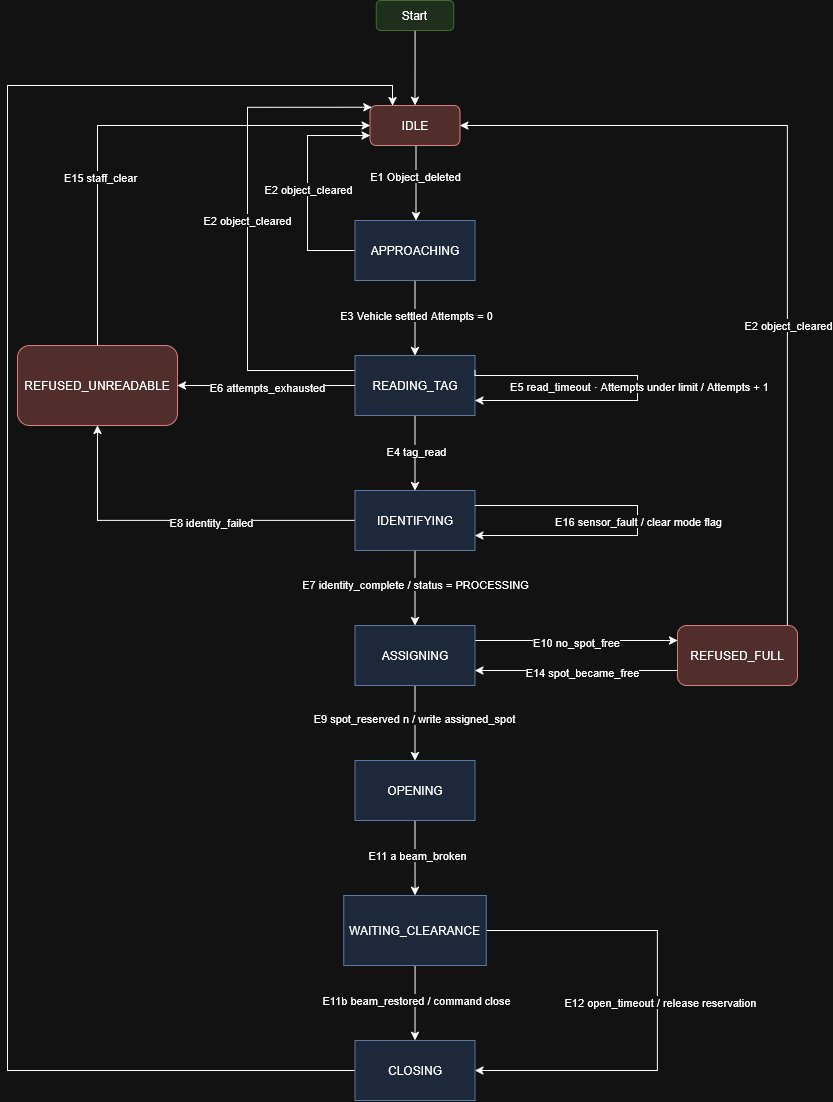

The diagram above was exported from draw.io. Its source (the exported page's mxGraphModel, read from the mxfile embedded in the PNG):
<mxGraphModel dx="2628" dy="1408" grid="1" gridSize="10" guides="1" tooltips="1" connect="1" arrows="1" fold="1" page="1" pageScale="1" pageWidth="850" pageHeight="1100" math="0" shadow="0">
  <root>
    <mxCell id="0" />
    <mxCell id="1" parent="0" />
    <mxCell id="X5bi7IbSuCdvI207YXJW-3" edge="1" parent="1" style="edgeStyle=orthogonalEdgeStyle;rounded=0;orthogonalLoop=1;jettySize=auto;html=1;" value="">
      <mxGeometry relative="1" as="geometry">
        <mxPoint x="448.4999999999998" y="170" as="sourcePoint" />
        <mxPoint x="448.4999999999998" y="245" as="targetPoint" />
      </mxGeometry>
    </mxCell>
    <mxCell id="X5bi7IbSuCdvI207YXJW-4" connectable="0" parent="X5bi7IbSuCdvI207YXJW-3" style="edgeLabel;html=1;align=center;verticalAlign=middle;resizable=0;points=[];" value="E1 Object_deleted" vertex="1">
      <mxGeometry relative="1" x="-0.1933" y="1" as="geometry">
        <mxPoint x="-2" as="offset" />
      </mxGeometry>
    </mxCell>
    <mxCell id="X5bi7IbSuCdvI207YXJW-1" parent="1" style="rounded=1;whiteSpace=wrap;html=1;roundedPerimeter=1;fillColor=#f8cecc;strokeColor=#b85450;" value="IDLE" vertex="1">
      <mxGeometry height="40" width="90" x="402.5" y="130" as="geometry" />
    </mxCell>
    <mxCell id="X5bi7IbSuCdvI207YXJW-7" edge="1" parent="1" source="X5bi7IbSuCdvI207YXJW-2" style="edgeStyle=orthogonalEdgeStyle;rounded=0;orthogonalLoop=1;jettySize=auto;html=1;" target="X5bi7IbSuCdvI207YXJW-6" value="">
      <mxGeometry relative="1" as="geometry" />
    </mxCell>
    <mxCell id="X5bi7IbSuCdvI207YXJW-28" connectable="0" parent="X5bi7IbSuCdvI207YXJW-7" style="edgeLabel;html=1;align=center;verticalAlign=middle;resizable=0;points=[];" value="E3 Vehicle settled Attempts = 0" vertex="1">
      <mxGeometry relative="1" x="-0.0837" y="1" as="geometry">
        <mxPoint as="offset" />
      </mxGeometry>
    </mxCell>
    <mxCell id="X5bi7IbSuCdvI207YXJW-61" edge="1" parent="1" source="X5bi7IbSuCdvI207YXJW-2" style="edgeStyle=orthogonalEdgeStyle;rounded=0;orthogonalLoop=1;jettySize=auto;html=1;exitX=0;exitY=0.5;exitDx=0;exitDy=0;entryX=0;entryY=0.75;entryDx=0;entryDy=0;" target="X5bi7IbSuCdvI207YXJW-1">
      <mxGeometry relative="1" as="geometry">
        <Array as="points">
          <mxPoint x="340" y="275" />
          <mxPoint x="340" y="160" />
        </Array>
      </mxGeometry>
    </mxCell>
    <mxCell id="X5bi7IbSuCdvI207YXJW-62" connectable="0" parent="X5bi7IbSuCdvI207YXJW-61" style="edgeLabel;html=1;align=center;verticalAlign=middle;resizable=0;points=[];" value="E2 object_cleared" vertex="1">
      <mxGeometry relative="1" x="-0.0278" as="geometry">
        <mxPoint as="offset" />
      </mxGeometry>
    </mxCell>
    <mxCell id="X5bi7IbSuCdvI207YXJW-2" parent="1" style="rounded=0;whiteSpace=wrap;html=1;fillColor=#dae8fc;strokeColor=#6c8ebf;" value="APPROACHING" vertex="1">
      <mxGeometry height="60" width="120" x="387.5" y="245" as="geometry" />
    </mxCell>
    <mxCell id="X5bi7IbSuCdvI207YXJW-12" edge="1" parent="1" source="X5bi7IbSuCdvI207YXJW-5" style="edgeStyle=orthogonalEdgeStyle;rounded=0;orthogonalLoop=1;jettySize=auto;html=1;" target="X5bi7IbSuCdvI207YXJW-11" value="">
      <mxGeometry relative="1" as="geometry" />
    </mxCell>
    <mxCell id="X5bi7IbSuCdvI207YXJW-30" connectable="0" parent="X5bi7IbSuCdvI207YXJW-12" style="edgeLabel;html=1;align=center;verticalAlign=middle;resizable=0;points=[];" value="E7 identity_complete / status = PROCESSING" vertex="1">
      <mxGeometry relative="1" x="-0.1119" as="geometry">
        <mxPoint as="offset" />
      </mxGeometry>
    </mxCell>
    <mxCell id="X5bi7IbSuCdvI207YXJW-55" edge="1" parent="1" source="X5bi7IbSuCdvI207YXJW-5" style="edgeStyle=orthogonalEdgeStyle;rounded=0;orthogonalLoop=1;jettySize=auto;html=1;exitX=0;exitY=0.5;exitDx=0;exitDy=0;entryX=0.5;entryY=1;entryDx=0;entryDy=0;" target="X5bi7IbSuCdvI207YXJW-63">
      <mxGeometry relative="1" x="0.0213" as="geometry">
        <mxPoint x="127.5" y="445" as="targetPoint" />
      </mxGeometry>
    </mxCell>
    <mxCell id="X5bi7IbSuCdvI207YXJW-57" connectable="0" parent="X5bi7IbSuCdvI207YXJW-55" style="edgeLabel;html=1;align=center;verticalAlign=middle;resizable=0;points=[];" value="E8 identity_failed" vertex="1">
      <mxGeometry relative="1" x="-0.183" y="1" as="geometry">
        <mxPoint as="offset" />
      </mxGeometry>
    </mxCell>
    <mxCell id="X5bi7IbSuCdvI207YXJW-5" parent="1" style="rounded=0;whiteSpace=wrap;html=1;fillColor=#dae8fc;strokeColor=#6c8ebf;" value="IDENTIFYING" vertex="1">
      <mxGeometry height="60" width="120" x="387.5" y="515" as="geometry" />
    </mxCell>
    <mxCell id="X5bi7IbSuCdvI207YXJW-9" edge="1" parent="1" source="X5bi7IbSuCdvI207YXJW-6" style="edgeStyle=orthogonalEdgeStyle;rounded=0;orthogonalLoop=1;jettySize=auto;html=1;" target="X5bi7IbSuCdvI207YXJW-5" value="">
      <mxGeometry relative="1" as="geometry" />
    </mxCell>
    <mxCell id="X5bi7IbSuCdvI207YXJW-29" connectable="0" parent="X5bi7IbSuCdvI207YXJW-9" style="edgeLabel;html=1;align=center;verticalAlign=middle;resizable=0;points=[];" value="E4 tag_read" vertex="1">
      <mxGeometry relative="1" x="-0.056" y="1" as="geometry">
        <mxPoint as="offset" />
      </mxGeometry>
    </mxCell>
    <mxCell id="X5bi7IbSuCdvI207YXJW-54" edge="1" parent="1" source="X5bi7IbSuCdvI207YXJW-6" style="edgeStyle=orthogonalEdgeStyle;rounded=0;orthogonalLoop=1;jettySize=auto;html=1;exitX=0;exitY=0.25;exitDx=0;exitDy=0;entryX=0;entryY=0;entryDx=0;entryDy=0;" target="X5bi7IbSuCdvI207YXJW-1">
      <mxGeometry relative="1" x="-0.0011" as="geometry">
        <Array as="points">
          <mxPoint x="280" y="395" />
          <mxPoint x="280" y="131.8" />
        </Array>
      </mxGeometry>
    </mxCell>
    <mxCell id="X5bi7IbSuCdvI207YXJW-60" connectable="0" parent="X5bi7IbSuCdvI207YXJW-54" style="edgeLabel;html=1;align=center;verticalAlign=middle;resizable=0;points=[];" value="E2 object_cleared" vertex="1">
      <mxGeometry relative="1" x="0.0409" y="1" as="geometry">
        <mxPoint as="offset" />
      </mxGeometry>
    </mxCell>
    <mxCell id="X5bi7IbSuCdvI207YXJW-6" parent="1" style="rounded=0;whiteSpace=wrap;html=1;fillColor=#dae8fc;strokeColor=#6c8ebf;" value="READING_TAG" vertex="1">
      <mxGeometry height="60" width="120" x="387.5" y="380" as="geometry" />
    </mxCell>
    <mxCell id="X5bi7IbSuCdvI207YXJW-32" edge="1" parent="1" source="X5bi7IbSuCdvI207YXJW-11" style="edgeStyle=orthogonalEdgeStyle;rounded=0;orthogonalLoop=1;jettySize=auto;html=1;" target="X5bi7IbSuCdvI207YXJW-31" value="">
      <mxGeometry relative="1" as="geometry" />
    </mxCell>
    <mxCell id="X5bi7IbSuCdvI207YXJW-35" connectable="0" parent="X5bi7IbSuCdvI207YXJW-32" style="edgeLabel;html=1;align=center;verticalAlign=middle;resizable=0;points=[];" value="E9 spot_reserved n / write assigned_spot" vertex="1">
      <mxGeometry relative="1" x="-0.16" y="-1" as="geometry">
        <mxPoint as="offset" />
      </mxGeometry>
    </mxCell>
    <mxCell id="X5bi7IbSuCdvI207YXJW-44" edge="1" parent="1" source="X5bi7IbSuCdvI207YXJW-11" style="edgeStyle=orthogonalEdgeStyle;rounded=0;orthogonalLoop=1;jettySize=auto;html=1;exitX=1;exitY=0.25;exitDx=0;exitDy=0;entryX=0;entryY=0.25;entryDx=0;entryDy=0;" target="X5bi7IbSuCdvI207YXJW-43">
      <mxGeometry relative="1" as="geometry" />
    </mxCell>
    <mxCell id="X5bi7IbSuCdvI207YXJW-46" connectable="0" parent="X5bi7IbSuCdvI207YXJW-44" style="edgeLabel;html=1;align=center;verticalAlign=middle;resizable=0;points=[];" value="E10 no_spot_free" vertex="1">
      <mxGeometry relative="1" x="-0.0029" y="-1" as="geometry">
        <mxPoint as="offset" />
      </mxGeometry>
    </mxCell>
    <mxCell id="X5bi7IbSuCdvI207YXJW-11" parent="1" style="rounded=0;whiteSpace=wrap;html=1;fillColor=#dae8fc;strokeColor=#6c8ebf;" value="ASSIGNING" vertex="1">
      <mxGeometry height="60" width="120" x="387.5" y="650" as="geometry" />
    </mxCell>
    <mxCell id="X5bi7IbSuCdvI207YXJW-21" edge="1" parent="1" source="X5bi7IbSuCdvI207YXJW-6" style="edgeStyle=orthogonalEdgeStyle;rounded=0;orthogonalLoop=1;jettySize=auto;html=1;exitX=0;exitY=0.5;exitDx=0;exitDy=0;entryX=1;entryY=0.5;entryDx=0;entryDy=0;" target="X5bi7IbSuCdvI207YXJW-63" value="">
      <mxGeometry relative="1" as="geometry">
        <mxPoint x="387.5" y="410" as="sourcePoint" />
        <mxPoint x="204.99999999999977" y="410" as="targetPoint" />
      </mxGeometry>
    </mxCell>
    <mxCell id="X5bi7IbSuCdvI207YXJW-56" connectable="0" parent="X5bi7IbSuCdvI207YXJW-21" style="edgeLabel;html=1;align=center;verticalAlign=middle;resizable=0;points=[];" value="E6 attempts_exhausted" vertex="1">
      <mxGeometry relative="1" x="-0.0085" y="1" as="geometry">
        <mxPoint as="offset" />
      </mxGeometry>
    </mxCell>
    <mxCell id="X5bi7IbSuCdvI207YXJW-58" edge="1" parent="1" source="X5bi7IbSuCdvI207YXJW-63" style="edgeStyle=orthogonalEdgeStyle;rounded=0;orthogonalLoop=1;jettySize=auto;html=1;exitX=0.5;exitY=0;exitDx=0;exitDy=0;entryX=0;entryY=0.5;entryDx=0;entryDy=0;" target="X5bi7IbSuCdvI207YXJW-1">
      <mxGeometry relative="1" as="geometry">
        <mxPoint x="127.5" y="375" as="sourcePoint" />
      </mxGeometry>
    </mxCell>
    <mxCell id="X5bi7IbSuCdvI207YXJW-59" connectable="0" parent="X5bi7IbSuCdvI207YXJW-58" style="edgeLabel;html=1;align=center;verticalAlign=middle;resizable=0;points=[];" value="E15 staff_clear" vertex="1">
      <mxGeometry relative="1" x="-0.3157" y="-2" as="geometry">
        <mxPoint as="offset" />
      </mxGeometry>
    </mxCell>
    <mxCell id="X5bi7IbSuCdvI207YXJW-27" edge="1" parent="1" source="X5bi7IbSuCdvI207YXJW-26" style="edgeStyle=orthogonalEdgeStyle;rounded=0;orthogonalLoop=1;jettySize=auto;html=1;" target="X5bi7IbSuCdvI207YXJW-1" value="">
      <mxGeometry relative="1" as="geometry" />
    </mxCell>
    <mxCell id="X5bi7IbSuCdvI207YXJW-26" parent="1" style="rounded=1;whiteSpace=wrap;html=1;roundedPerimeter=1;fillColor=#d5e8d4;strokeColor=#82b366;" value="Start" vertex="1">
      <mxGeometry height="30" width="77.5" x="408.75" y="25" as="geometry" />
    </mxCell>
    <mxCell id="X5bi7IbSuCdvI207YXJW-34" edge="1" parent="1" source="X5bi7IbSuCdvI207YXJW-31" style="edgeStyle=orthogonalEdgeStyle;rounded=0;orthogonalLoop=1;jettySize=auto;html=1;" target="X5bi7IbSuCdvI207YXJW-33" value="">
      <mxGeometry relative="1" as="geometry" />
    </mxCell>
    <mxCell id="X5bi7IbSuCdvI207YXJW-36" connectable="0" parent="X5bi7IbSuCdvI207YXJW-34" style="edgeLabel;html=1;align=center;verticalAlign=middle;resizable=0;points=[];" value="E11 a beam_broken" vertex="1">
      <mxGeometry relative="1" x="-0.0945" y="2" as="geometry">
        <mxPoint as="offset" />
      </mxGeometry>
    </mxCell>
    <mxCell id="X5bi7IbSuCdvI207YXJW-31" parent="1" style="rounded=0;whiteSpace=wrap;html=1;fillColor=#dae8fc;strokeColor=#6c8ebf;" value="OPENING" vertex="1">
      <mxGeometry height="60" width="120" x="387.5" y="785" as="geometry" />
    </mxCell>
    <mxCell id="X5bi7IbSuCdvI207YXJW-38" edge="1" parent="1" source="X5bi7IbSuCdvI207YXJW-33" style="edgeStyle=orthogonalEdgeStyle;rounded=0;orthogonalLoop=1;jettySize=auto;html=1;" target="X5bi7IbSuCdvI207YXJW-37" value="">
      <mxGeometry relative="1" as="geometry" />
    </mxCell>
    <mxCell id="X5bi7IbSuCdvI207YXJW-39" connectable="0" parent="X5bi7IbSuCdvI207YXJW-38" style="edgeLabel;html=1;align=center;verticalAlign=middle;resizable=0;points=[];" value="E11b beam_restored / command close" vertex="1">
      <mxGeometry relative="1" x="-0.1056" y="1" as="geometry">
        <mxPoint as="offset" />
      </mxGeometry>
    </mxCell>
    <mxCell id="X5bi7IbSuCdvI207YXJW-40" edge="1" parent="1" source="X5bi7IbSuCdvI207YXJW-33" style="edgeStyle=orthogonalEdgeStyle;rounded=0;orthogonalLoop=1;jettySize=auto;html=1;exitX=1;exitY=0.5;exitDx=0;exitDy=0;entryX=1;entryY=0.5;entryDx=0;entryDy=0;" target="X5bi7IbSuCdvI207YXJW-37">
      <mxGeometry relative="1" as="geometry">
        <Array as="points">
          <mxPoint x="690" y="955" />
          <mxPoint x="690" y="1095" />
        </Array>
      </mxGeometry>
    </mxCell>
    <mxCell id="X5bi7IbSuCdvI207YXJW-41" connectable="0" parent="X5bi7IbSuCdvI207YXJW-40" style="edgeLabel;html=1;align=center;verticalAlign=middle;resizable=0;points=[];" value="E12 open_timeout / release reservation" vertex="1">
      <mxGeometry relative="1" x="-0.0173" y="2" as="geometry">
        <mxPoint as="offset" />
      </mxGeometry>
    </mxCell>
    <mxCell id="X5bi7IbSuCdvI207YXJW-33" parent="1" style="rounded=0;whiteSpace=wrap;html=1;fillColor=#dae8fc;strokeColor=#6c8ebf;" value="WAITING_CLEARANCE" vertex="1">
      <mxGeometry height="70" width="142.5" x="376.25" y="920" as="geometry" />
    </mxCell>
    <mxCell id="X5bi7IbSuCdvI207YXJW-42" edge="1" parent="1" source="X5bi7IbSuCdvI207YXJW-37" style="edgeStyle=orthogonalEdgeStyle;rounded=0;orthogonalLoop=1;jettySize=auto;html=1;exitX=0;exitY=0.5;exitDx=0;exitDy=0;entryX=0.25;entryY=0;entryDx=0;entryDy=0;" target="X5bi7IbSuCdvI207YXJW-1">
      <mxGeometry relative="1" x="0.0003" as="geometry">
        <Array as="points">
          <mxPoint x="40" y="1095" />
          <mxPoint x="40" y="110" />
          <mxPoint x="425" y="110" />
        </Array>
      </mxGeometry>
    </mxCell>
    <mxCell id="X5bi7IbSuCdvI207YXJW-37" parent="1" style="rounded=0;whiteSpace=wrap;html=1;fillColor=#dae8fc;strokeColor=#6c8ebf;" value="CLOSING" vertex="1">
      <mxGeometry height="60" width="120" x="387.5" y="1065" as="geometry" />
    </mxCell>
    <mxCell id="X5bi7IbSuCdvI207YXJW-45" edge="1" parent="1" source="X5bi7IbSuCdvI207YXJW-43" style="edgeStyle=orthogonalEdgeStyle;rounded=0;orthogonalLoop=1;jettySize=auto;html=1;exitX=0;exitY=0.75;exitDx=0;exitDy=0;entryX=1;entryY=0.75;entryDx=0;entryDy=0;" target="X5bi7IbSuCdvI207YXJW-11">
      <mxGeometry relative="1" as="geometry" />
    </mxCell>
    <mxCell id="X5bi7IbSuCdvI207YXJW-47" connectable="0" parent="X5bi7IbSuCdvI207YXJW-45" style="edgeLabel;html=1;align=center;verticalAlign=middle;resizable=0;points=[];" value="E14 spot_became_free" vertex="1">
      <mxGeometry relative="1" x="-0.0566" y="1" as="geometry">
        <mxPoint as="offset" />
      </mxGeometry>
    </mxCell>
    <mxCell id="X5bi7IbSuCdvI207YXJW-48" edge="1" parent="1" source="X5bi7IbSuCdvI207YXJW-43" style="edgeStyle=orthogonalEdgeStyle;rounded=0;orthogonalLoop=1;jettySize=auto;html=1;exitX=0.5;exitY=0;exitDx=0;exitDy=0;entryX=1;entryY=0.5;entryDx=0;entryDy=0;" target="X5bi7IbSuCdvI207YXJW-1">
      <mxGeometry relative="1" as="geometry">
        <Array as="points">
          <mxPoint x="820" y="650" />
          <mxPoint x="820" y="150" />
        </Array>
      </mxGeometry>
    </mxCell>
    <mxCell id="X5bi7IbSuCdvI207YXJW-49" connectable="0" parent="X5bi7IbSuCdvI207YXJW-48" style="edgeLabel;html=1;align=center;verticalAlign=middle;resizable=0;points=[];" value="E2 object_cleared" vertex="1">
      <mxGeometry relative="1" x="-0.1997" as="geometry">
        <mxPoint as="offset" />
      </mxGeometry>
    </mxCell>
    <mxCell id="X5bi7IbSuCdvI207YXJW-43" parent="1" style="rounded=1;whiteSpace=wrap;html=1;roundedPerimeter=1;fillColor=#f8cecc;strokeColor=#b85450;" value="REFUSED_FULL" vertex="1">
      <mxGeometry height="60" width="120" x="710" y="650" as="geometry" />
    </mxCell>
    <mxCell id="X5bi7IbSuCdvI207YXJW-50" edge="1" parent="1" source="X5bi7IbSuCdvI207YXJW-6" style="edgeStyle=orthogonalEdgeStyle;rounded=0;orthogonalLoop=1;jettySize=auto;html=1;innerLoopWaypoints=1;exitX=1;exitY=0.25;exitDx=0;exitDy=0;entryX=1;entryY=0.75;entryDx=0;entryDy=0;" target="X5bi7IbSuCdvI207YXJW-6">
      <mxGeometry relative="1" x="0.0034" as="geometry">
        <Array as="points">
          <mxPoint x="507.5" y="400" />
          <mxPoint x="670" y="400" />
          <mxPoint x="670" y="425" />
        </Array>
      </mxGeometry>
    </mxCell>
    <mxCell id="X5bi7IbSuCdvI207YXJW-51" connectable="0" parent="X5bi7IbSuCdvI207YXJW-50" style="edgeLabel;html=1;align=center;verticalAlign=middle;resizable=0;points=[];" value="E5 read_timeout · Attempts under limit / Attempts + 1" vertex="1">
      <mxGeometry relative="1" x="0.0323" y="1" as="geometry">
        <mxPoint y="-5" as="offset" />
      </mxGeometry>
    </mxCell>
    <mxCell id="X5bi7IbSuCdvI207YXJW-52" edge="1" parent="1" source="X5bi7IbSuCdvI207YXJW-5" style="edgeStyle=orthogonalEdgeStyle;rounded=0;orthogonalLoop=1;jettySize=auto;html=1;innerLoopWaypoints=1;exitX=1;exitY=0.25;exitDx=0;exitDy=0;entryX=1;entryY=0.75;entryDx=0;entryDy=0;" target="X5bi7IbSuCdvI207YXJW-5">
      <mxGeometry relative="1" x="0.0028" as="geometry">
        <Array as="points">
          <mxPoint x="670" y="530" />
          <mxPoint x="670" y="560" />
        </Array>
      </mxGeometry>
    </mxCell>
    <mxCell id="X5bi7IbSuCdvI207YXJW-53" connectable="0" parent="X5bi7IbSuCdvI207YXJW-52" style="edgeLabel;html=1;align=center;verticalAlign=middle;resizable=0;points=[];" value="E16 sensor_fault / clear mode flag" vertex="1">
      <mxGeometry relative="1" x="0.031" as="geometry">
        <mxPoint y="-5" as="offset" />
      </mxGeometry>
    </mxCell>
    <mxCell id="X5bi7IbSuCdvI207YXJW-63" parent="1" style="rounded=1;whiteSpace=wrap;html=1;roundedPerimeter=1;fillColor=#f8cecc;strokeColor=#b85450;" value="REFUSED_UNREADABLE" vertex="1">
      <mxGeometry height="80" width="160" x="50" y="370" as="geometry" />
    </mxCell>
  </root>
</mxGraphModel>